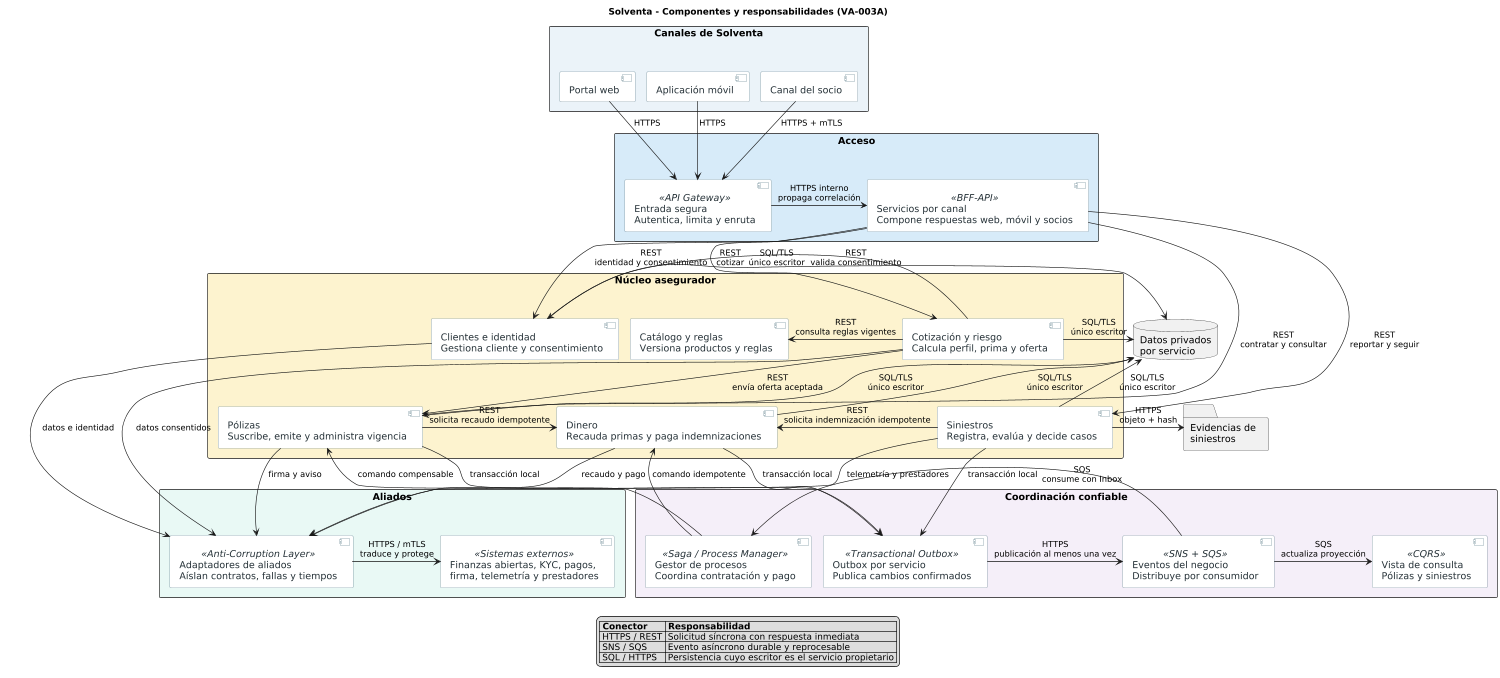

The diagram above was rendered by PlantUML. Its source (embedded in the PNG):
@startuml
title Solventa - Componentes y responsabilidades (VA-003A)
!pragma layout smetana

scale max 1500 width
top to bottom direction

skinparam shadowing false
skinparam linetype ortho
skinparam componentStyle uml2
skinparam packageStyle rectangle
skinparam defaultFontName Arial
skinparam defaultFontSize 15
skinparam ArrowFontSize 13
skinparam nodesep 32
skinparam ranksep 48
skinparam component {
  BackgroundColor #FFFFFF
  BorderColor #607D8B
  FontColor #263238
}

package "Canales de Solventa" #EAF2F8 {
  component "Portal web" as Web
  component "Aplicación móvil" as Movil
  component "Canal del socio" as Socio
  Web -[hidden]right-> Movil
  Movil -[hidden]right-> Socio
}

package "Acceso" #D6EAF8 {
  component "Entrada segura\nAutentica, limita y enruta" as Gateway <<API Gateway>>
  component "Servicios por canal\nCompone respuestas web, móvil y socios" as CanalesAPI <<BFF-API>>
  Gateway -right-> CanalesAPI : HTTPS interno\npropaga correlación
}

package "Núcleo asegurador" #FCF3CF {
  component "Clientes e identidad\nGestiona cliente y consentimiento" as Clientes
  component "Catálogo y reglas\nVersiona productos y reglas" as Catalogo
  component "Cotización y riesgo\nCalcula perfil, prima y oferta" as Cotizacion
  component "Pólizas\nSuscribe, emite y administra vigencia" as Polizas
  component "Siniestros\nRegistra, evalúa y decide casos" as Siniestros
  component "Dinero\nRecauda primas y paga indemnizaciones" as Dinero

  Clientes -[hidden]right-> Catalogo
  Catalogo -[hidden]right-> Cotizacion
  Polizas -[hidden]right-> Siniestros
  Siniestros -[hidden]right-> Dinero
  Clientes -[hidden]down-> Polizas
}

package "Coordinación confiable" #F5EEF8 {
  component "Outbox por servicio\nPublica cambios confirmados" as Outbox <<Transactional Outbox>>
  component "Eventos del negocio\nDistribuye por consumidor" as Eventos <<SNS + SQS>>
  component "Gestor de procesos\nCoordina contratación y pago" as Saga <<Saga / Process Manager>>
  component "Vista de consulta\nPólizas y siniestros" as Consulta <<CQRS>>

  Outbox -right-> Eventos : HTTPS\npublicación al menos una vez
  Eventos -right-> Saga : SQS\nconsume con Inbox
  Eventos -right-> Consulta : SQS\nactualiza proyección
}

package "Aliados" #E8F8F5 {
  component "Adaptadores de aliados\nAíslan contratos, fallas y tiempos" as Adaptadores <<Anti-Corruption Layer>>
  component "Finanzas abiertas, KYC, pagos,\nfirma, telemetría y prestadores" as Externos <<Sistemas externos>>
  Adaptadores -right-> Externos : HTTPS / mTLS\ntraduce y protege
}

database "Datos privados\npor servicio" as Datos
folder "Evidencias de\nsiniestros" as Evidencias

Web -down-> Gateway : HTTPS
Movil -down-> Gateway : HTTPS
Socio -down-> Gateway : HTTPS + mTLS

CanalesAPI -down-> Clientes : REST\nidentidad y consentimiento
CanalesAPI -down-> Cotizacion : REST\ncotizar
CanalesAPI -down-> Polizas : REST\ncontratar y consultar
CanalesAPI -down-> Siniestros : REST\nreportar y seguir

Cotizacion -left-> Clientes : REST\nvalida consentimiento
Cotizacion -left-> Catalogo : REST\nconsulta reglas vigentes
Cotizacion -down-> Polizas : REST\nenvía oferta aceptada
Polizas -right-> Dinero : REST\nsolicita recaudo idempotente
Siniestros -right-> Dinero : REST\nsolicita indemnización idempotente

Polizas -down-> Outbox : transacción local
Siniestros -down-> Outbox : transacción local
Dinero -down-> Outbox : transacción local
Saga -up-> Polizas : comando compensable
Saga -up-> Dinero : comando idempotente

Clientes -left-> Datos : SQL/TLS\núnico escritor
Cotizacion -left-> Datos : SQL/TLS\núnico escritor
Polizas -left-> Datos : SQL/TLS\núnico escritor
Siniestros -left-> Datos : SQL/TLS\núnico escritor
Dinero -left-> Datos : SQL/TLS\núnico escritor
Siniestros -right-> Evidencias : HTTPS\nobjeto + hash

Clientes -down-> Adaptadores : datos e identidad
Cotizacion -down-> Adaptadores : datos consentidos
Polizas -down-> Adaptadores : firma y aviso
Siniestros -down-> Adaptadores : telemetría y prestadores
Dinero -down-> Adaptadores : recaudo y pago

legend bottom
  |= Conector |= Responsabilidad |
  | HTTPS / REST | Solicitud síncrona con respuesta inmediata |
  | SNS / SQS | Evento asíncrono durable y reprocesable |
  | SQL / HTTPS | Persistencia cuyo escritor es el servicio propietario |
endlegend

@enduml